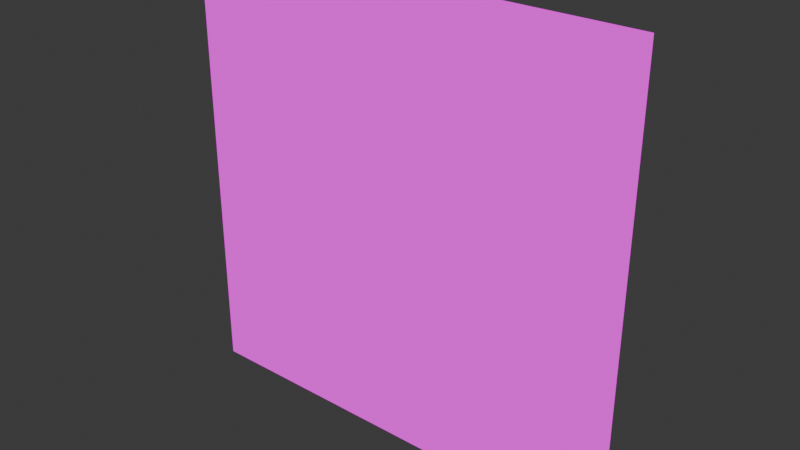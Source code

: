 # Source: dungeon_door.blend  (saved by Blender 5.0.119; exported with 4.5.12 LTS)
import bpy
from mathutils import Matrix  # noqa: F401  (used for matrix-valued properties, if any)

bpy.ops.wm.read_factory_settings(use_empty=True)
scene = bpy.context.scene
scene.name = 'Scene'

# ---- collections
col_collection = bpy.data.collections.new('Collection'); scene.collection.children.link(col_collection)

# ---- images (referenced by path relative to the original .blend; pixels are not part of the script)
import os
ASSET_DIR = os.environ.get("B2B_ASSET_DIR", "")  # directory of the original .blend (textures are referenced by path, not embedded)
HERE = os.path.dirname(os.path.abspath(__file__))  # packed textures are extracted next to this script under _unpacked/

def load_image(name, relpath, width, height, colorspace="sRGB"):
    """Load a texture the original file referenced (path relative to the .blend, or extracted next to this script)."""
    p = next((c for c in (os.path.join(HERE, relpath), os.path.join(ASSET_DIR, relpath)) if relpath and os.path.exists(c)), "")
    if p:
        img = bpy.data.images.load(p, check_existing=True)
        img.name = name
    else:  # same state as the original file: an image datablock whose file is absent (Cycles renders it pink)
        img = bpy.data.images.new(name, width, height)
        img.source = "FILE"
        img.filepath = "//" + (relpath or name)
    img.colorspace_settings.name = colorspace
    return img
img_ruins_png = load_image('ruins.png', 'ruins.png', 1024, 1024, 'sRGB')

# ---- materials (node trees are filled in below, after node groups)
mat_ruins = bpy.data.materials.new('ruins')
mat_ruins.alpha_threshold = 0.0
mat_ruins.use_backface_culling_lightprobe_volume = False
mat_ruins.roughness = 0.5
mat_ruins.line_color = (0.0, 0.0, 0.0, 1.0)

# ---- material node trees
mat_ruins.use_nodes = True; mat_ruins.node_tree.nodes.clear()
_N = mat_ruins.node_tree.nodes; _L = mat_ruins.node_tree.links
n0 = _N.new('ShaderNodeOutputMaterial'); n0.name = 'Material Output'; n0.location = (200, 100)
n1 = _N.new('ShaderNodeEmission'); n1.name = 'Emission'; n1.location = (-200, 100)
n2 = _N.new('ShaderNodeTexImage'); n2.name = 'Image Texture'; n2.location = (-490, 80)
n2.image = img_ruins_png
_L.new(n1.outputs[0], n0.inputs[0])
_L.new(n2.outputs[0], n1.inputs[0])
n0.is_active_output = True

# ---- world
world_world = bpy.data.worlds.new('World'); scene.world = world_world
world_world.use_nodes = True; world_world.node_tree.nodes.clear()
_N = world_world.node_tree.nodes; _L = world_world.node_tree.links
n0 = _N.new('ShaderNodeOutputWorld'); n0.name = 'World Output'; n0.location = (200, 100)
n1 = _N.new('ShaderNodeBackground'); n1.name = 'Background'; n1.location = (-200, 100)
n1.inputs[0].default_value = (0.05088, 0.05088, 0.05088, 1.0)
_L.new(n1.outputs[0], n0.inputs[0])
n0.is_active_output = True
world_world.color = (0.05088, 0.05088, 0.05088)
world_world.sun_shadow_jitter_overblur = 0.0

# ---- meshes
me_cube = bpy.data.meshes.new('Cube')
me_cube.from_pydata([(0.0, -0.75, 0.0), (0.0, -0.25, 0.0), (2.35, -0.25, 0.0), (0.6, -0.25, 0.0), (0.6, -0.75, 0.0), (2.35, -0.75, 0.0), (0.0, -0.25, 2.35), (0.0, -0.25, 0.4), (0.0, -0.75, 0.4), (0.0, -0.75, 2.35), (0.6, -0.25, 2.35), (0.6, -0.25, 0.4), (2.35, -0.25, 2.35), (2.35, -0.25, 0.4), (2.35, -0.75, 2.35), (2.35, -0.75, 0.4), (0.6, -0.75, 2.35), (0.6, -0.75, 0.4), (2.35, -0.65, 2.35), (2.35, -0.65, 0.4), (0.6, -0.65, 2.35), (0.6, -0.65, 0.4), (0.6, -0.35, 2.35), (0.6, -0.35, 0.4), (2.35, -0.35, 2.35), (2.35, -0.35, 0.4), (5.0, -0.25, 0.0), (5.0, -0.75, 0.0), (4.4, -0.25, 0.0), (2.65, -0.25, 0.0), (2.65, -0.75, 0.0), (4.4, -0.75, 0.0), (5.0, -0.25, 2.35), (5.0, -0.25, 0.4), (5.0, -0.75, 2.35), (5.0, -0.75, 0.4), (2.65, -0.25, 2.35), (2.65, -0.25, 0.4), (4.4, -0.25, 2.35), (4.4, -0.25, 0.4), (4.4, -0.75, 2.35), (4.4, -0.75, 0.4), (2.65, -0.75, 2.35), (2.65, -0.75, 0.4), (4.4, -0.65, 2.35), (4.4, -0.65, 0.4), (2.65, -0.65, 2.35), (2.65, -0.65, 0.4), (2.65, -0.35, 2.35), (2.65, -0.35, 0.4), (4.4, -0.35, 2.35), (4.4, -0.35, 0.4), (5.0, -0.75, 4.979), (5.0, -0.25, 4.979), (4.4, -0.75, 4.979), (2.65, -0.75, 4.979), (2.65, -0.25, 4.979), (4.4, -0.25, 4.979), (5.0, -0.25, 4.6), (5.0, -0.25, 2.65), (5.0, -0.75, 4.6), (5.0, -0.75, 2.65), (2.65, -0.25, 4.6), (2.65, -0.25, 2.65), (4.4, -0.25, 4.6), (4.4, -0.25, 2.65), (4.4, -0.75, 4.6), (4.4, -0.75, 2.65), (2.65, -0.75, 4.6), (2.65, -0.75, 2.65), (4.4, -0.65, 4.6), (4.4, -0.65, 2.65), (2.65, -0.65, 4.6), (2.65, -0.65, 2.65), (2.65, -0.35, 4.6), (2.65, -0.35, 2.65), (4.4, -0.35, 4.6), (4.4, -0.35, 2.65), (0.0, -0.75, 4.979), (0.0, -0.25, 4.979), (2.35, -0.75, 4.979), (0.6, -0.75, 4.979), (0.6, -0.25, 4.979), (2.35, -0.25, 4.979), (0.0, -0.25, 4.6), (0.0, -0.25, 2.65), (0.0, -0.75, 2.65), (0.0, -0.75, 4.6), (0.6, -0.25, 4.6), (0.6, -0.25, 2.65), (2.35, -0.25, 4.6), (2.35, -0.25, 2.65), (2.35, -0.75, 4.6), (2.35, -0.75, 2.65), (0.6, -0.75, 4.6), (0.6, -0.75, 2.65), (2.35, -0.65, 4.6), (2.35, -0.65, 2.65), (0.6, -0.65, 4.6), (0.6, -0.65, 2.65), (0.6, -0.35, 4.6), (0.6, -0.35, 2.65), (2.35, -0.35, 4.6), (2.35, -0.35, 2.65)], [], [(9, 86, 85, 6), (14, 93, 95, 16), (12, 36, 37, 13), (38, 65, 59, 32), (1, 3, 4, 0), (3, 2, 5, 4), (10, 89, 91, 12), (32, 59, 61, 34), (43, 42, 14, 15), (6, 85, 89, 10), (5, 15, 17, 4), (16, 17, 21, 20), (2, 29, 30, 5), (80, 92, 68, 55), (3, 11, 13, 2), (12, 13, 25, 24), (1, 7, 11, 3), (7, 6, 10, 11), (30, 43, 15, 5), (12, 91, 63, 36), (0, 8, 7, 1), (8, 9, 6, 7), (4, 17, 8, 0), (17, 16, 9, 8), (19, 18, 20, 21), (15, 14, 18, 19), (17, 15, 19, 21), (14, 16, 20, 18), (23, 22, 24, 25), (11, 10, 22, 23), (13, 11, 23, 25), (10, 12, 24, 22), (69, 93, 14, 42), (36, 63, 65, 38), (28, 26, 27, 31), (29, 28, 31, 30), (40, 67, 69, 42), (31, 41, 43, 30), (42, 43, 47, 46), (27, 35, 41, 31), (35, 34, 40, 41), (29, 37, 39, 28), (38, 39, 51, 50), (28, 39, 33, 26), (39, 38, 32, 33), (26, 33, 35, 27), (33, 32, 34, 35), (45, 44, 46, 47), (41, 40, 44, 45), (43, 41, 45, 47), (40, 42, 46, 44), (49, 48, 50, 51), (37, 36, 48, 49), (39, 37, 49, 51), (36, 38, 50, 48), (58, 53, 52, 60), (56, 83, 80, 55), (64, 57, 53, 58), (52, 53, 57, 54), (54, 57, 56, 55), (91, 90, 62, 63), (62, 56, 57, 64), (60, 52, 54, 66), (66, 54, 55, 68), (68, 69, 73, 72), (61, 60, 66, 67), (64, 65, 77, 76), (68, 92, 93, 69), (16, 95, 86, 9), (65, 64, 58, 59), (90, 83, 56, 62), (59, 58, 60, 61), (71, 70, 72, 73), (67, 66, 70, 71), (69, 67, 71, 73), (66, 68, 72, 70), (75, 74, 76, 77), (63, 62, 74, 75), (65, 63, 75, 77), (62, 64, 76, 74), (94, 81, 78, 87), (87, 78, 79, 84), (81, 82, 79, 78), (80, 83, 82, 81), (84, 79, 82, 88), (88, 82, 83, 90), (92, 80, 81, 94), (94, 95, 99, 98), (90, 91, 103, 102), (85, 84, 88, 89), (86, 87, 84, 85), (95, 94, 87, 86), (97, 96, 98, 99), (93, 92, 96, 97), (95, 93, 97, 99), (92, 94, 98, 96), (101, 100, 102, 103), (89, 88, 100, 101), (91, 89, 101, 103), (88, 90, 102, 100), (13, 37, 29, 2), (34, 61, 67, 40)])
me_cube.polygons.foreach_set('use_smooth', [True] * 102)
_uv = me_cube.uv_layers.new(name='UVMap')
_uv.uv.foreach_set('vector', [0.1191, 0.3848, 0.1191, 0.3848, 0.1191, 0.3848, 0.1191, 0.3848, 0.1191, 0.3848, 0.1191, 0.3848, 0.1191, 0.3848, 0.1191, 0.3848, 0.1191, 0.3848, 0.1191, 0.3848, 0.1191, 0.3848, 0.1191, 0.3848, 0.1191, 0.3848, 0.1191, 0.3848, 0.1191, 0.3848, 0.1191, 0.3848, 0.1191, 0.3848, 0.1191, 0.3848, 0.1191, 0.3848, 0.1191, 0.3848, 0.1191, 0.3848, 0.1191, 0.3848, 0.1191, 0.3848, 0.1191, 0.3848, 0.1191, 0.3848, 0.1191, 0.3848, 0.1191, 0.3848, 0.1191, 0.3848, 0.1191, 0.3848, 0.1191, 0.3848, 0.1191, 0.3848, 0.1191, 0.3848, 0.1191, 0.3848, 0.1191, 0.3848, 0.1191, 0.3848, 0.1191, 0.3848, 0.1191, 0.3848, 0.1191, 0.3848, 0.1191, 0.3848, 0.1191, 0.3848, 0.1191, 0.3848, 0.1191, 0.3848, 0.1191, 0.3848, 0.1191, 0.3848, 0.373, 0.373, 0.373, 0.373, 0.373, 0.373, 0.373, 0.373, 0.1191, 0.3848, 0.1191, 0.3848, 0.1191, 0.3848, 0.1191, 0.3848, 0.1191, 0.3848, 0.1191, 0.3848, 0.1191, 0.3848, 0.1191, 0.3848, 0.1191, 0.3848, 0.1191, 0.3848, 0.1191, 0.3848, 0.1191, 0.3848, 0.373, 0.373, 0.373, 0.373, 0.373, 0.373, 0.373, 0.373, 0.1191, 0.3848, 0.1191, 0.3848, 0.1191, 0.3848, 0.1191, 0.3848, 0.1191, 0.3848, 0.1191, 0.3848, 0.1191, 0.3848, 0.1191, 0.3848, 0.1191, 0.3848, 0.1191, 0.3848, 0.1191, 0.3848, 0.1191, 0.3848, 0.1191, 0.3848, 0.1191, 0.3848, 0.1191, 0.3848, 0.1191, 0.3848, 0.1191, 0.3848, 0.1191, 0.3848, 0.1191, 0.3848, 0.1191, 0.3848, 0.1191, 0.3848, 0.1191, 0.3848, 0.1191, 0.3848, 0.1191, 0.3848, 0.1191, 0.3848, 0.1191, 0.3848, 0.1191, 0.3848, 0.1191, 0.3848, 0.1191, 0.3848, 0.1191, 0.3848, 0.1191, 0.3848, 0.1191, 0.3848, 0.1504, 0.3652, 0.1504, 0.3652, 0.1504, 0.3652, 0.1504, 0.3652, 0.373, 0.373, 0.373, 0.373, 0.373, 0.373, 0.373, 0.373, 0.373, 0.373, 0.373, 0.373, 0.373, 0.373, 0.373, 0.373, 0.373, 0.373, 0.373, 0.373, 0.373, 0.373, 0.373, 0.373, 0.1504, 0.3652, 0.1504, 0.3652, 0.1504, 0.3652, 0.1504, 0.3652, 0.373, 0.373, 0.373, 0.373, 0.373, 0.373, 0.373, 0.373, 0.373, 0.373, 0.373, 0.373, 0.373, 0.373, 0.373, 0.373, 0.373, 0.373, 0.373, 0.373, 0.373, 0.373, 0.373, 0.373, 0.1191, 0.3848, 0.1191, 0.3848, 0.1191, 0.3848, 0.1191, 0.3848, 0.1191, 0.3848, 0.1191, 0.3848, 0.1191, 0.3848, 0.1191, 0.3848, 0.1191, 0.3848, 0.1191, 0.3848, 0.1191, 0.3848, 0.1191, 0.3848, 0.1191, 0.3848, 0.1191, 0.3848, 0.1191, 0.3848, 0.1191, 0.3848, 0.1191, 0.3848, 0.1191, 0.3848, 0.1191, 0.3848, 0.1191, 0.3848, 0.1191, 0.3848, 0.1191, 0.3848, 0.1191, 0.3848, 0.1191, 0.3848, 0.373, 0.373, 0.373, 0.373, 0.373, 0.373, 0.373, 0.373, 0.1191, 0.3848, 0.1191, 0.3848, 0.1191, 0.3848, 0.1191, 0.3848, 0.1191, 0.3848, 0.1191, 0.3848, 0.1191, 0.3848, 0.1191, 0.3848, 0.1191, 0.3848, 0.1191, 0.3848, 0.1191, 0.3848, 0.1191, 0.3848, 0.373, 0.373, 0.373, 0.373, 0.373, 0.373, 0.373, 0.373, 0.1191, 0.3848, 0.1191, 0.3848, 0.1191, 0.3848, 0.1191, 0.3848, 0.1191, 0.3848, 0.1191, 0.3848, 0.1191, 0.3848, 0.1191, 0.3848, 0.1191, 0.3848, 0.1191, 0.3848, 0.1191, 0.3848, 0.1191, 0.3848, 0.1191, 0.3848, 0.1191, 0.3848, 0.1191, 0.3848, 0.1191, 0.3848, 0.1504, 0.3652, 0.1504, 0.3652, 0.1504, 0.3652, 0.1504, 0.3652, 0.373, 0.373, 0.373, 0.373, 0.373, 0.373, 0.373, 0.373, 0.373, 0.373, 0.373, 0.373, 0.373, 0.373, 0.373, 0.373, 0.373, 0.373, 0.373, 0.373, 0.373, 0.373, 0.373, 0.373, 0.1504, 0.3652, 0.1504, 0.3652, 0.1504, 0.3652, 0.1504, 0.3652, 0.373, 0.373, 0.373, 0.373, 0.373, 0.373, 0.373, 0.373, 0.373, 0.373, 0.373, 0.373, 0.373, 0.373, 0.373, 0.373, 0.373, 0.373, 0.373, 0.373, 0.373, 0.373, 0.373, 0.373, 0.1191, 0.3848, 0.1191, 0.3848, 0.1191, 0.3848, 0.1191, 0.3848, 0.1191, 0.3848, 0.1191, 0.3848, 0.1191, 0.3848, 0.1191, 0.3848, 0.1191, 0.3848, 0.1191, 0.3848, 0.1191, 0.3848, 0.1191, 0.3848, 0.1191, 0.3848, 0.1191, 0.3848, 0.1191, 0.3848, 0.1191, 0.3848, 0.1191, 0.3848, 0.1191, 0.3848, 0.1191, 0.3848, 0.1191, 0.3848, 0.1191, 0.3848, 0.1191, 0.3848, 0.1191, 0.3848, 0.1191, 0.3848, 0.1191, 0.3848, 0.1191, 0.3848, 0.1191, 0.3848, 0.1191, 0.3848, 0.1191, 0.3848, 0.1191, 0.3848, 0.1191, 0.3848, 0.1191, 0.3848, 0.1191, 0.3848, 0.1191, 0.3848, 0.1191, 0.3848, 0.1191, 0.3848, 0.373, 0.373, 0.373, 0.373, 0.373, 0.373, 0.373, 0.373, 0.1191, 0.3848, 0.1191, 0.3848, 0.1191, 0.3848, 0.1191, 0.3848, 0.373, 0.373, 0.373, 0.373, 0.373, 0.373, 0.373, 0.373, 0.1191, 0.3848, 0.1191, 0.3848, 0.1191, 0.3848, 0.1191, 0.3848, 0.1191, 0.3848, 0.1191, 0.3848, 0.1191, 0.3848, 0.1191, 0.3848, 0.1191, 0.3848, 0.1191, 0.3848, 0.1191, 0.3848, 0.1191, 0.3848, 0.1191, 0.3848, 0.1191, 0.3848, 0.1191, 0.3848, 0.1191, 0.3848, 0.1191, 0.3848, 0.1191, 0.3848, 0.1191, 0.3848, 0.1191, 0.3848, 0.1504, 0.3652, 0.1504, 0.3652, 0.1504, 0.3652, 0.1504, 0.3652, 0.373, 0.373, 0.373, 0.373, 0.373, 0.373, 0.373, 0.373, 0.373, 0.373, 0.373, 0.373, 0.373, 0.373, 0.373, 0.373, 0.373, 0.373, 0.373, 0.373, 0.373, 0.373, 0.373, 0.373, 0.1504, 0.3652, 0.1504, 0.3652, 0.1504, 0.3652, 0.1504, 0.3652, 0.373, 0.373, 0.373, 0.373, 0.373, 0.373, 0.373, 0.373, 0.373, 0.373, 0.373, 0.373, 0.373, 0.373, 0.373, 0.373, 0.373, 0.373, 0.373, 0.373, 0.373, 0.373, 0.373, 0.373, 0.1191, 0.3848, 0.1191, 0.3848, 0.1191, 0.3848, 0.1191, 0.3848, 0.1191, 0.3848, 0.1191, 0.3848, 0.1191, 0.3848, 0.1191, 0.3848, 0.1191, 0.3848, 0.1191, 0.3848, 0.1191, 0.3848, 0.1191, 0.3848, 0.1191, 0.3848, 0.1191, 0.3848, 0.1191, 0.3848, 0.1191, 0.3848, 0.1191, 0.3848, 0.1191, 0.3848, 0.1191, 0.3848, 0.1191, 0.3848, 0.1191, 0.3848, 0.1191, 0.3848, 0.1191, 0.3848, 0.1191, 0.3848, 0.1191, 0.3848, 0.1191, 0.3848, 0.1191, 0.3848, 0.1191, 0.3848, 0.373, 0.373, 0.373, 0.373, 0.373, 0.373, 0.373, 0.373, 0.373, 0.373, 0.373, 0.373, 0.373, 0.373, 0.373, 0.373, 0.1191, 0.3848, 0.1191, 0.3848, 0.1191, 0.3848, 0.1191, 0.3848, 0.1191, 0.3848, 0.1191, 0.3848, 0.1191, 0.3848, 0.1191, 0.3848, 0.1191, 0.3848, 0.1191, 0.3848, 0.1191, 0.3848, 0.1191, 0.3848, 0.1504, 0.3652, 0.1504, 0.3652, 0.1504, 0.3652, 0.1504, 0.3652, 0.373, 0.373, 0.373, 0.373, 0.373, 0.373, 0.373, 0.373, 0.373, 0.373, 0.373, 0.373, 0.373, 0.373, 0.373, 0.373, 0.373, 0.373, 0.373, 0.373, 0.373, 0.373, 0.373, 0.373, 0.1504, 0.3652, 0.1504, 0.3652, 0.1504, 0.3652, 0.1504, 0.3652, 0.373, 0.373, 0.373, 0.373, 0.373, 0.373, 0.373, 0.373, 0.373, 0.373, 0.373, 0.373, 0.373, 0.373, 0.373, 0.373, 0.373, 0.373, 0.373, 0.373, 0.373, 0.373, 0.373, 0.373, 0.1191, 0.3848, 0.1191, 0.3848, 0.1191, 0.3848, 0.1191, 0.3848, 0.1191, 0.3848, 0.1191, 0.3848, 0.1191, 0.3848, 0.1191, 0.3848])
me_cube.materials.append(mat_ruins)
me_cube.update()

# ---- objects
ob_cube_001 = bpy.data.objects.new('Cube.001', me_cube)

# ---- transforms, parenting, visibility, modifiers, constraints
ob_cube_001.location = (0.0, 0.0, 0.0)

# ---- collection membership
col_collection.objects.link(ob_cube_001)

# ---- scene / render settings (as saved in the file)
scene.frame_start = 1; scene.frame_end = 250; scene.frame_set(1)
scene.render.engine = 'BLENDER_EEVEE_NEXT'
scene.render.bake_bias = 0.0
scene.render.bake_samples = 0
scene.cycles.sampling_pattern = 'TABULATED_SOBOL'
scene.eevee.use_volume_custom_range = False
bpy.context.view_layer.update()

# ---- added for rendering (the .blend has no active camera): camera
cam_auto = bpy.data.cameras.new('AutoCamera')
cam_auto.lens = 50.0
cam_auto.sensor_width = 36.0
cam_auto.clip_end = 1000.0
ob_auto_camera = bpy.data.objects.new('AutoCamera', cam_auto)
scene.collection.objects.link(ob_auto_camera)
ob_auto_camera.location = (9.04487, -8.35384, 7.72531)
ob_auto_camera.rotation_euler = (1.09748, -7.21219e-08, 0.694738)
scene.camera = ob_auto_camera
bpy.context.view_layer.update()
